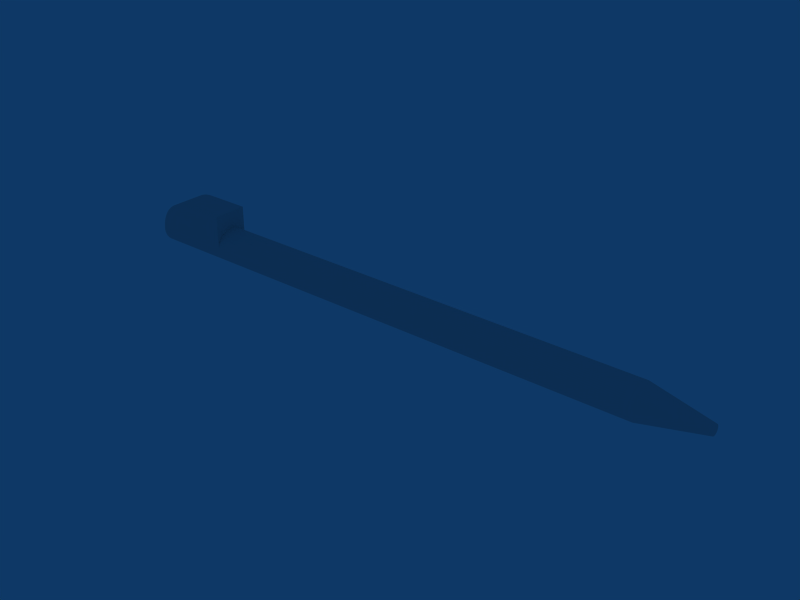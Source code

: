 # Source: N_DSL-Stylus.blend  (saved by Blender 2.48.1; exported with 4.5.12 LTS)
import bpy
from mathutils import Matrix  # noqa: F401  (used for matrix-valued properties, if any)

bpy.ops.wm.read_factory_settings(use_empty=True)
scene = bpy.context.scene
scene.name = 'Scene'

# ---- collections
col_collection_1 = bpy.data.collections.new('Collection 1'); scene.collection.children.link(col_collection_1)

# ---- world
world_world = bpy.data.worlds.new('World'); scene.world = world_world
world_world.color = (0.05656, 0.2208, 0.4)
world_world.use_sun_shadow = False
world_world.sun_shadow_jitter_overblur = 0.0
world_world.cycles.sampling_method = 'MANUAL'
world_world.cycles.sample_map_resolution = 256

# ---- meshes
me_plane_002 = bpy.data.meshes.new('Plane.002')
me_plane_002.from_pydata([(5.0, 0.0, 7.25), (4.608, -9.187e-10, 7.235), (4.218, -3.669e-09, 7.188), (3.833, -8.234e-09, 7.112), (3.455, -1.459e-08, 7.005), (3.087, -2.269e-08, 6.869), (2.73, -3.248e-08, 6.705), (2.388, -4.392e-08, 6.513), (2.061, -5.692e-08, 6.295), (1.753, -7.14e-08, 6.052), (1.464, -8.729e-08, 5.786), (1.198, -1.045e-07, 5.497), (0.9549, -1.228e-07, 5.189), (0.7368, -1.423e-07, 4.862), (0.545, -1.627e-07, 4.52), (0.3806, -1.84e-07, 4.163), (0.2447, -2.059e-07, 3.795), (0.1382, -2.285e-07, 3.417), (0.06156, -2.514e-07, 3.032), (0.01542, -2.746e-07, 2.642), (2.5, -1.49e-07, 4.75), (2.5, 4.85, 4.75), (0.01542, 4.85, 2.642), (0.06156, 4.85, 3.032), (0.1382, 4.85, 3.417), (0.2447, 4.85, 3.795), (0.3806, 4.85, 4.163), (0.545, 4.85, 4.52), (0.7368, 4.85, 4.862), (0.9549, 4.85, 5.189), (1.198, 4.85, 5.497), (1.464, 4.85, 5.786), (1.753, 4.85, 6.052), (2.061, 4.85, 6.295), (2.388, 4.85, 6.513), (2.73, 4.85, 6.705), (3.087, 4.85, 6.869), (3.455, 4.85, 7.005), (3.833, 4.85, 7.112), (4.218, 4.85, 7.188), (4.608, 4.85, 7.235), (5.0, 4.85, 7.25), (11.5, 0.1846, 3.353), (11.5, 0.2863, 3.568), (11.5, 0.5504, 3.963), (11.5, 0.8866, 4.3), (11.5, 1.952, 4.803), (11.5, 2.187, 4.838), (11.5, 2.425, 4.85), (11.5, 2.663, 4.838), (11.5, 2.898, 4.803), (11.5, 3.129, 4.746), (11.5, 3.353, 4.665), (11.5, 3.568, 4.564), (11.5, 3.772, 4.441), (11.5, 3.963, 4.3), (11.5, 4.14, 4.14), (11.5, 4.3, 3.963), (11.5, 4.441, 3.772), (11.5, 4.564, 3.568), (11.5, 4.665, 3.353), (11.5, 4.746, 3.129), (11.5, 4.803, 2.898), (11.5, 4.838, 2.663), (11.5, 4.85, 2.425), (11.5, 4.838, 2.187), (11.5, 4.803, 1.952), (11.5, 4.746, 1.721), (11.5, 4.665, 1.497), (11.5, 4.564, 1.282), (11.5, 4.441, 1.078), (11.5, 4.3, 0.8866), (11.5, 4.14, 0.7103), (11.5, 3.963, 0.5504), (11.5, 3.772, 0.4087), (11.5, 3.568, 0.2863), (11.5, 3.353, 0.1846), (11.5, 3.129, 0.1044), (11.5, 2.898, 0.0466), (11.5, 2.663, 0.01168), (11.5, 2.425, 0.0), (11.5, 2.187, 0.01168), (11.5, 1.952, 0.0466), (11.5, 1.721, 0.1044), (11.5, 1.497, 0.1846), (11.5, 1.282, 0.2863), (11.5, 1.078, 0.4087), (11.5, 0.8866, 0.5504), (11.5, 0.7103, 0.7103), (11.5, 0.5504, 0.8866), (11.5, 0.4087, 1.078), (11.5, 0.2863, 1.282), (11.5, 0.1846, 1.497), (11.5, 0.1044, 1.721), (11.5, 0.0466, 1.952), (11.5, 0.01168, 2.187), (11.5, 1.721, 4.746), (11.5, 1.497, 4.665), (11.5, 1.282, 4.564), (11.5, 1.078, 4.441), (11.5, 0.7103, 4.14), (11.5, 0.4087, 3.772), (11.5, 0.1044, 3.129), (11.5, 0.0466, 2.898), (11.5, 0.01168, 2.663), (11.5, 0.0, 2.425), (75.35, 0.1846, 3.353), (75.35, 0.2863, 3.568), (75.35, 1.952, 4.803), (75.35, 2.187, 4.838), (75.35, 2.425, 4.85), (75.35, 2.663, 4.838), (75.35, 2.898, 4.803), (75.35, 3.129, 4.746), (75.35, 3.353, 4.665), (75.35, 3.568, 4.564), (75.35, 3.772, 4.441), (75.35, 3.963, 4.3), (75.35, 4.14, 4.14), (75.35, 4.3, 3.963), (75.35, 4.441, 3.772), (75.35, 4.564, 3.568), (75.35, 4.665, 3.353), (75.35, 4.746, 3.129), (75.35, 4.803, 2.898), (75.35, 4.838, 2.663), (75.35, 4.85, 2.425), (75.35, 4.838, 2.187), (75.35, 4.803, 1.952), (75.35, 4.746, 1.721), (75.35, 4.665, 1.497), (75.35, 4.564, 1.282), (75.35, 4.441, 1.078), (75.35, 4.3, 0.8866), (75.35, 4.14, 0.7103), (75.35, 3.963, 0.5504), (75.35, 3.772, 0.4087), (75.35, 3.568, 0.2863), (75.35, 3.353, 0.1846), (75.35, 3.129, 0.1044), (75.35, 2.898, 0.0466), (75.35, 2.663, 0.01168), (75.35, 2.425, 0.0), (75.35, 2.187, 0.01168), (75.35, 1.952, 0.0466), (75.35, 1.721, 0.1044), (75.35, 1.497, 0.1846), (75.35, 1.282, 0.2863), (75.35, 1.078, 0.4087), (75.35, 0.8866, 0.5504), (75.35, 0.7103, 0.7103), (75.35, 0.5504, 0.8866), (75.35, 0.4087, 1.078), (75.35, 0.2863, 1.282), (75.35, 0.1846, 1.497), (75.35, 0.1044, 1.721), (75.35, 0.0466, 1.952), (75.35, 0.01168, 2.187), (75.35, 1.721, 4.746), (75.35, 1.497, 4.665), (75.35, 1.282, 4.564), (75.35, 1.078, 4.441), (75.35, 0.1044, 3.129), (75.35, 0.0466, 2.898), (75.35, 0.01168, 2.663), (75.35, 0.0, 2.425), (75.35, 0.4087, 3.772), (75.35, 0.5504, 3.963), (75.35, 0.7103, 4.14), (75.35, 0.8866, 4.3), (11.5, 0.0, 7.25), (11.5, 4.85, 7.25), (0.0, 4.85, 2.425), (0.0, 4.838, 2.187), (0.0, 4.803, 1.952), (0.0, 4.746, 1.721), (0.0, 4.665, 1.497), (0.0, 4.564, 1.282), (0.0, 4.441, 1.078), (0.0, 4.3, 0.8866), (0.0, 4.14, 0.7103), (0.0, 3.963, 0.5504), (0.0, 3.772, 0.4087), (0.0, 3.568, 0.2863), (0.0, 3.353, 0.1846), (0.0, 3.129, 0.1044), (0.0, 2.898, 0.0466), (0.0, 2.663, 0.01168), (0.0, 2.425, 0.0), (0.0, 2.187, 0.01168), (0.0, 1.952, 0.0466), (0.0, 1.721, 0.1044), (0.0, 1.497, 0.1846), (0.0, 1.282, 0.2863), (0.0, 1.078, 0.4087), (0.0, 0.8866, 0.5504), (0.0, 0.7103, 0.7103), (0.0, 0.5504, 0.8866), (0.0, 0.4087, 1.078), (0.0, 0.2863, 1.282), (0.0, 0.1846, 1.497), (0.0, 0.1044, 1.721), (0.0, 0.0466, 1.952), (0.0, 0.01168, 2.187), (0.0, 0.0, 2.425), (0.007708, 2.425, 1.321), (83.91, 1.984, 2.962), (83.91, 1.933, 2.917), (83.91, 1.888, 2.866), (83.91, 1.847, 2.811), (83.91, 1.73, 2.425), (83.91, 1.733, 2.493), (83.91, 1.76, 2.627), (83.91, 1.743, 2.561), (83.91, 2.039, 3.003), (83.91, 2.097, 3.038), (83.91, 2.223, 3.09), (83.91, 2.159, 3.067), (83.91, 1.733, 2.357), (83.91, 1.743, 2.289), (83.91, 1.76, 2.223), (83.91, 1.783, 2.159), (83.91, 1.812, 2.097), (83.91, 1.847, 2.039), (83.91, 1.888, 1.984), (83.91, 1.933, 1.933), (83.91, 1.984, 1.888), (83.91, 2.039, 1.847), (83.91, 2.097, 1.812), (83.91, 2.159, 1.783), (83.91, 2.223, 1.76), (83.91, 2.289, 1.743), (83.91, 2.357, 1.733), (83.91, 2.425, 1.73), (83.91, 2.493, 1.733), (83.91, 2.561, 1.743), (83.91, 2.627, 1.76), (83.91, 2.691, 1.783), (83.91, 2.753, 1.812), (83.91, 2.811, 1.847), (83.91, 2.866, 1.888), (83.91, 2.917, 1.933), (83.91, 2.962, 1.984), (83.91, 3.003, 2.039), (83.91, 3.038, 2.097), (83.91, 3.067, 2.159), (83.91, 3.09, 2.223), (83.91, 3.107, 2.289), (83.91, 3.117, 2.357), (83.91, 3.12, 2.425), (83.91, 3.117, 2.493), (83.91, 3.107, 2.561), (83.91, 3.09, 2.627), (83.91, 3.067, 2.691), (83.91, 3.038, 2.753), (83.91, 3.003, 2.811), (83.91, 2.962, 2.866), (83.91, 2.917, 2.917), (83.91, 2.866, 2.962), (83.91, 2.811, 3.003), (83.91, 2.753, 3.038), (83.91, 2.691, 3.067), (83.91, 2.627, 3.09), (83.91, 2.561, 3.107), (83.91, 2.493, 3.117), (83.91, 2.425, 3.12), (83.91, 2.289, 3.107), (83.91, 2.357, 3.117), (83.91, 1.783, 2.691), (83.91, 1.812, 2.753), (83.91, 2.425, 2.425)], [], [(20, 0, 1), (2, 20, 1), (3, 20, 2), (4, 20, 3), (5, 20, 4), (6, 20, 5), (7, 20, 6), (8, 20, 7), (9, 20, 8), (10, 20, 9), (11, 20, 10), (12, 20, 11), (13, 20, 12), (14, 20, 13), (15, 20, 14), (16, 20, 15), (17, 20, 16), (18, 20, 17), (19, 20, 18), (41, 0, 170, 171), (18, 23, 22, 19), (17, 24, 23, 18), (16, 25, 24, 17), (15, 26, 25, 16), (14, 27, 26, 15), (13, 28, 27, 14), (12, 29, 28, 13), (11, 30, 29, 12), (10, 31, 30, 11), (9, 32, 31, 10), (8, 33, 32, 9), (7, 34, 33, 8), (6, 35, 34, 7), (5, 36, 35, 6), (4, 37, 36, 5), (3, 38, 37, 4), (2, 39, 38, 3), (1, 40, 39, 2), (0, 41, 40, 1), (21, 40, 41), (21, 39, 40), (21, 38, 39), (21, 37, 38), (21, 36, 37), (21, 35, 36), (21, 34, 35), (21, 33, 34), (21, 32, 33), (21, 31, 32), (21, 30, 31), (21, 29, 30), (21, 28, 29), (21, 27, 28), (21, 26, 27), (21, 25, 26), (21, 24, 25), (21, 23, 24), (21, 22, 23), (42, 106, 107, 43), (46, 108, 109, 47), (47, 109, 110, 48), (48, 110, 111, 49), (49, 111, 112, 50), (50, 112, 113, 51), (51, 113, 114, 52), (52, 114, 115, 53), (53, 115, 116, 54), (54, 116, 117, 55), (55, 117, 118, 56), (56, 118, 119, 57), (57, 119, 120, 58), (58, 120, 121, 59), (59, 121, 122, 60), (60, 122, 123, 61), (61, 123, 124, 62), (62, 124, 125, 63), (63, 125, 126, 64), (64, 126, 127, 65), (65, 127, 128, 66), (66, 128, 129, 67), (67, 129, 130, 68), (68, 130, 131, 69), (69, 131, 132, 70), (70, 132, 133, 71), (71, 133, 134, 72), (72, 134, 135, 73), (73, 135, 136, 74), (74, 136, 137, 75), (75, 137, 138, 76), (76, 138, 139, 77), (77, 139, 140, 78), (78, 140, 141, 79), (79, 141, 142, 80), (80, 142, 143, 81), (81, 143, 144, 82), (82, 144, 145, 83), (83, 145, 146, 84), (84, 146, 147, 85), (85, 147, 148, 86), (86, 148, 149, 87), (87, 149, 150, 88), (88, 150, 151, 89), (89, 151, 152, 90), (90, 152, 153, 91), (91, 153, 154, 92), (92, 154, 155, 93), (93, 155, 156, 94), (94, 156, 157, 95), (96, 97, 159, 158), (97, 98, 160, 159), (98, 99, 161, 160), (102, 103, 163, 162), (103, 104, 164, 163), (104, 105, 165, 164), (42, 102, 162, 106), (43, 107, 166, 101), (44, 101, 166, 167), (44, 167, 168, 100), (45, 100, 168, 169), (45, 169, 161, 99), (46, 96, 158, 108), (95, 157, 165, 105), (42, 43, 170), (46, 47, 170), (47, 48, 170), (97, 96, 170), (98, 97, 170), (99, 98, 170), (103, 102, 170), (104, 103, 170), (105, 104, 170), (102, 42, 170), (43, 101, 170), (101, 44, 170), (44, 100, 170), (100, 45, 170), (45, 99, 170), (96, 46, 170), (48, 49, 171), (49, 50, 171), (50, 51, 171), (51, 52, 171), (52, 53, 171), (53, 54, 171), (54, 55, 171), (55, 56, 171), (56, 57, 171), (57, 58, 171), (58, 59, 171), (59, 60, 171), (60, 61, 171), (61, 62, 171), (62, 63, 171), (63, 64, 171), (48, 171, 170), (64, 65, 173, 172), (65, 66, 174, 173), (66, 67, 175, 174), (67, 68, 176, 175), (68, 69, 177, 176), (69, 70, 178, 177), (70, 71, 179, 178), (71, 72, 180, 179), (72, 73, 181, 180), (73, 74, 182, 181), (74, 75, 183, 182), (75, 76, 184, 183), (76, 77, 185, 184), (77, 78, 186, 185), (78, 79, 187, 186), (79, 80, 188, 187), (80, 81, 189, 188), (81, 82, 190, 189), (82, 83, 191, 190), (83, 84, 192, 191), (84, 85, 193, 192), (85, 86, 194, 193), (86, 87, 195, 194), (87, 88, 196, 195), (88, 89, 197, 196), (89, 90, 198, 197), (90, 91, 199, 198), (91, 92, 200, 199), (92, 93, 201, 200), (93, 94, 202, 201), (94, 95, 203, 202), (95, 105, 204, 203), (19, 22, 205), (172, 173, 205), (173, 174, 205), (174, 175, 205), (175, 176, 205), (176, 177, 205), (177, 178, 205), (178, 179, 205), (179, 180, 205), (180, 181, 205), (181, 182, 205), (182, 183, 205), (183, 184, 205), (184, 185, 205), (185, 186, 205), (186, 187, 205), (187, 188, 205), (188, 189, 205), (189, 190, 205), (190, 191, 205), (191, 192, 205), (192, 193, 205), (193, 194, 205), (194, 195, 205), (195, 196, 205), (196, 197, 205), (197, 198, 205), (198, 199, 205), (199, 200, 205), (200, 201, 205), (201, 202, 205), (202, 203, 205), (203, 204, 205), (204, 19, 205), (172, 205, 22), (22, 64, 172), (21, 64, 22), (21, 41, 64), (41, 171, 64), (19, 204, 105), (19, 105, 20), (0, 20, 105), (0, 105, 170), (106, 268, 269, 107), (108, 266, 267, 109), (109, 267, 265, 110), (110, 265, 264, 111), (111, 264, 263, 112), (112, 263, 262, 113), (113, 262, 261, 114), (114, 261, 260, 115), (115, 260, 259, 116), (116, 259, 258, 117), (117, 258, 257, 118), (118, 257, 256, 119), (119, 256, 255, 120), (120, 255, 254, 121), (121, 254, 253, 122), (122, 253, 252, 123), (123, 252, 251, 124), (124, 251, 250, 125), (125, 250, 249, 126), (126, 249, 248, 127), (127, 248, 247, 128), (128, 247, 246, 129), (129, 246, 245, 130), (130, 245, 244, 131), (131, 244, 243, 132), (132, 243, 242, 133), (133, 242, 241, 134), (134, 241, 240, 135), (135, 240, 239, 136), (136, 239, 238, 137), (137, 238, 237, 138), (138, 237, 236, 139), (139, 236, 235, 140), (140, 235, 234, 141), (141, 234, 233, 142), (142, 233, 232, 143), (143, 232, 231, 144), (144, 231, 230, 145), (145, 230, 229, 146), (146, 229, 228, 147), (147, 228, 227, 148), (148, 227, 226, 149), (149, 226, 225, 150), (150, 225, 224, 151), (151, 224, 223, 152), (152, 223, 222, 153), (153, 222, 221, 154), (154, 221, 220, 155), (155, 220, 219, 156), (156, 219, 218, 157), (159, 217, 216, 158), (160, 215, 217, 159), (161, 214, 215, 160), (163, 213, 212, 162), (164, 211, 213, 163), (165, 210, 211, 164), (162, 212, 268, 106), (107, 269, 209, 166), (166, 209, 208, 167), (167, 208, 207, 168), (168, 207, 206, 169), (169, 206, 214, 161), (158, 216, 266, 108), (157, 218, 210, 165), (269, 268, 270), (267, 266, 270), (265, 267, 270), (264, 265, 270), (263, 264, 270), (262, 263, 270), (261, 262, 270), (260, 261, 270), (259, 260, 270), (258, 259, 270), (257, 258, 270), (256, 257, 270), (255, 256, 270), (254, 255, 270), (253, 254, 270), (252, 253, 270), (251, 252, 270), (250, 251, 270), (249, 250, 270), (248, 249, 270), (247, 248, 270), (246, 247, 270), (245, 246, 270), (244, 245, 270), (243, 244, 270), (242, 243, 270), (241, 242, 270), (240, 241, 270), (239, 240, 270), (238, 239, 270), (237, 238, 270), (236, 237, 270), (235, 236, 270), (234, 235, 270), (233, 234, 270), (232, 233, 270), (231, 232, 270), (230, 231, 270), (229, 230, 270), (228, 229, 270), (227, 228, 270), (226, 227, 270), (225, 226, 270), (224, 225, 270), (223, 224, 270), (222, 223, 270), (221, 222, 270), (220, 221, 270), (219, 220, 270), (218, 219, 270), (216, 217, 270), (217, 215, 270), (215, 214, 270), (212, 213, 270), (213, 211, 270), (211, 210, 270), (268, 212, 270), (209, 269, 270), (208, 209, 270), (207, 208, 270), (206, 207, 270), (214, 206, 270), (266, 216, 270), (210, 218, 270)])
me_plane_002.use_remesh_preserve_volume = False
me_plane_002.use_remesh_preserve_attributes = False
me_plane_002.use_mirror_vertex_groups = False
me_plane_002.update()

# ---- objects
ob_stylus = bpy.data.objects.new('Stylus', me_plane_002)

# ---- transforms, parenting, visibility, modifiers, constraints
ob_stylus.location = (3.087, 2.096, -5.96e-08)
ob_stylus.lock_rotations_4d = False
ob_stylus.empty_display_type = 'ARROWS'
ob_stylus.lineart.crease_threshold = 0.0

# ---- collection membership
col_collection_1.objects.link(ob_stylus)

# ---- scene / render settings (as saved in the file)
scene.frame_start = 1; scene.frame_end = 250; scene.frame_set(11)
scene.render.engine = 'BLENDER_EEVEE_NEXT'
scene.render.image_settings.file_format = 'JPEG'
scene.render.image_settings.color_mode = 'RGB'
scene.render.image_settings.compression = 90
scene.render.resolution_x = 800
scene.render.resolution_y = 600
scene.render.pixel_aspect_x = 100.0
scene.render.pixel_aspect_y = 100.0
scene.render.fps = 25
scene.render.dither_intensity = 0.0
scene.render.use_compositing = False
scene.render.use_sequencer = False
scene.render.bake_margin = 2
scene.render.bake_bias = 0.0
scene.render.use_stamp_time = False
scene.render.use_stamp_date = False
scene.render.use_stamp_frame = False
scene.render.use_stamp_camera = False
scene.render.use_stamp_scene = False
scene.render.use_stamp_filename = False
scene.render.use_stamp_render_time = False
scene.render.stamp_font_size = 0
scene.cycles.use_denoising = False
scene.cycles.samples = 10
scene.cycles.sampling_pattern = 'TABULATED_SOBOL'
scene.cycles.light_sampling_threshold = 0.0
scene.cycles.use_adaptive_sampling = False
scene.cycles.use_light_tree = False
scene.cycles.blur_glossy = 0.0
scene.cycles.volume_bounces = 1
scene.cycles.pixel_filter_type = 'GAUSSIAN'
scene.cycles.sample_clamp_indirect = 0.0
scene.view_settings.view_transform = 'Raw'
bpy.context.view_layer.update()

# ---- added for rendering (the .blend has no active camera): camera
cam_auto = bpy.data.cameras.new('AutoCamera')
cam_auto.lens = 50.0
cam_auto.sensor_width = 36.0
cam_auto.clip_end = 1369.85
ob_auto_camera = bpy.data.objects.new('AutoCamera', cam_auto)
scene.collection.objects.link(ob_auto_camera)
ob_auto_camera.location = (123.096, -89.1444, 66.0684)
ob_auto_camera.rotation_euler = (1.09748, -7.21219e-08, 0.694738)
scene.camera = ob_auto_camera
bpy.context.view_layer.update()
